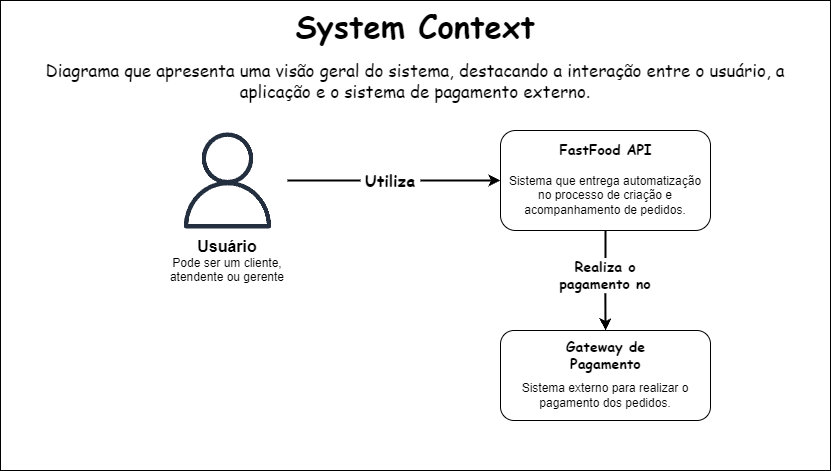

The diagram above was exported from draw.io. Its source (the exported page's mxGraphModel, read from the mxfile embedded in the PNG):
<mxGraphModel dx="1434" dy="780" grid="1" gridSize="10" guides="1" tooltips="1" connect="1" arrows="1" fold="1" page="1" pageScale="1" pageWidth="827" pageHeight="1169" math="0" shadow="0">
  <root>
    <mxCell id="0" />
    <mxCell id="1" parent="0" />
    <mxCell id="HllSV-0J50wZbuKiRXix-1" value="" style="rounded=0;whiteSpace=wrap;html=1;" vertex="1" parent="1">
      <mxGeometry y="200" width="830" height="470" as="geometry" />
    </mxCell>
    <mxCell id="HllSV-0J50wZbuKiRXix-2" value="System Context" style="text;html=1;align=center;verticalAlign=middle;whiteSpace=wrap;rounded=0;fontStyle=1;fontSize=31;fontFamily=Comic Sans MS;" vertex="1" parent="1">
      <mxGeometry x="287" y="210" width="256" height="30" as="geometry" />
    </mxCell>
    <mxCell id="HllSV-0J50wZbuKiRXix-4" value="Diagrama que apresenta uma visão geral do sistema, destacando a interação entre o usuário, a aplicação e o sistema de pagamento externo." style="text;html=1;align=center;verticalAlign=middle;whiteSpace=wrap;rounded=0;fontFamily=Comic Sans MS;fontSize=17;" vertex="1" parent="1">
      <mxGeometry x="30" y="220" width="770" height="120" as="geometry" />
    </mxCell>
    <mxCell id="HllSV-0J50wZbuKiRXix-11" style="edgeStyle=orthogonalEdgeStyle;rounded=0;orthogonalLoop=1;jettySize=auto;html=1;strokeWidth=2;jumpStyle=none;" edge="1" parent="1" source="HllSV-0J50wZbuKiRXix-12" target="HllSV-0J50wZbuKiRXix-10">
      <mxGeometry relative="1" as="geometry" />
    </mxCell>
    <mxCell id="HllSV-0J50wZbuKiRXix-5" value="User" style="sketch=0;outlineConnect=0;fontColor=none;gradientColor=none;strokeColor=#232F3E;fillColor=#ffffff;dashed=0;verticalLabelPosition=bottom;verticalAlign=top;align=center;fontSize=12;fontStyle=0;aspect=fixed;shape=mxgraph.aws4.resourceIcon;resIcon=mxgraph.aws4.user;html=1;noLabel=1;" vertex="1" parent="1">
      <mxGeometry x="167" y="320" width="120" height="120" as="geometry" />
    </mxCell>
    <mxCell id="HllSV-0J50wZbuKiRXix-8" value="&lt;font style=&quot;font-size: 16px;&quot;&gt;&lt;b&gt;Usuário&lt;/b&gt;&lt;/font&gt;&lt;div&gt;Pode ser um cliente, atendente ou gerente&lt;/div&gt;" style="text;html=1;align=center;verticalAlign=middle;whiteSpace=wrap;rounded=0;" vertex="1" parent="1">
      <mxGeometry x="167" y="430" width="120" height="60" as="geometry" />
    </mxCell>
    <mxCell id="HllSV-0J50wZbuKiRXix-19" style="edgeStyle=orthogonalEdgeStyle;rounded=0;orthogonalLoop=1;jettySize=auto;html=1;entryX=0.5;entryY=0;entryDx=0;entryDy=0;strokeWidth=2;jumpSize=6;exitX=0.499;exitY=1.093;exitDx=0;exitDy=0;exitPerimeter=0;" edge="1" parent="1" source="HllSV-0J50wZbuKiRXix-20" target="HllSV-0J50wZbuKiRXix-16">
      <mxGeometry relative="1" as="geometry" />
    </mxCell>
    <mxCell id="HllSV-0J50wZbuKiRXix-10" value="" style="rounded=1;whiteSpace=wrap;html=1;" vertex="1" parent="1">
      <mxGeometry x="500" y="330" width="210" height="100" as="geometry" />
    </mxCell>
    <mxCell id="HllSV-0J50wZbuKiRXix-13" value="" style="edgeStyle=orthogonalEdgeStyle;rounded=0;orthogonalLoop=1;jettySize=auto;html=1;strokeWidth=2;jumpStyle=none;endArrow=none;endFill=0;" edge="1" parent="1" source="HllSV-0J50wZbuKiRXix-5" target="HllSV-0J50wZbuKiRXix-12">
      <mxGeometry relative="1" as="geometry">
        <mxPoint x="287" y="380" as="sourcePoint" />
        <mxPoint x="500" y="380" as="targetPoint" />
      </mxGeometry>
    </mxCell>
    <mxCell id="HllSV-0J50wZbuKiRXix-12" value="&lt;font face=&quot;Comic Sans MS&quot; style=&quot;font-size: 16px;&quot;&gt;&lt;b&gt;Utiliza&lt;/b&gt;&lt;/font&gt;" style="text;html=1;align=center;verticalAlign=middle;whiteSpace=wrap;rounded=0;" vertex="1" parent="1">
      <mxGeometry x="360" y="365" width="60" height="30" as="geometry" />
    </mxCell>
    <mxCell id="HllSV-0J50wZbuKiRXix-14" value="&lt;font face=&quot;Comic Sans MS&quot; style=&quot;font-size: 14px;&quot;&gt;&lt;b&gt;FastFood API&lt;/b&gt;&lt;/font&gt;" style="text;html=1;align=center;verticalAlign=middle;whiteSpace=wrap;rounded=0;" vertex="1" parent="1">
      <mxGeometry x="552.5" y="335" width="105" height="30" as="geometry" />
    </mxCell>
    <mxCell id="HllSV-0J50wZbuKiRXix-15" value="Sistema que entrega automatização no processo de criação e acompanhamento de pedidos." style="text;html=1;align=center;verticalAlign=middle;whiteSpace=wrap;rounded=0;" vertex="1" parent="1">
      <mxGeometry x="500" y="360" width="210" height="70" as="geometry" />
    </mxCell>
    <mxCell id="HllSV-0J50wZbuKiRXix-16" value="" style="rounded=1;whiteSpace=wrap;html=1;" vertex="1" parent="1">
      <mxGeometry x="500" y="530" width="210" height="90" as="geometry" />
    </mxCell>
    <mxCell id="HllSV-0J50wZbuKiRXix-17" value="&lt;font face=&quot;Comic Sans MS&quot; style=&quot;font-size: 14px;&quot;&gt;&lt;b&gt;Gateway de Pagamento&lt;/b&gt;&lt;/font&gt;" style="text;html=1;align=center;verticalAlign=middle;whiteSpace=wrap;rounded=0;" vertex="1" parent="1">
      <mxGeometry x="552.5" y="540" width="105" height="30" as="geometry" />
    </mxCell>
    <mxCell id="HllSV-0J50wZbuKiRXix-18" value="Sistema externo para realizar o pagamento dos pedidos." style="text;html=1;align=center;verticalAlign=middle;whiteSpace=wrap;rounded=0;" vertex="1" parent="1">
      <mxGeometry x="500" y="560" width="210" height="70" as="geometry" />
    </mxCell>
    <mxCell id="HllSV-0J50wZbuKiRXix-21" value="" style="edgeStyle=orthogonalEdgeStyle;rounded=0;orthogonalLoop=1;jettySize=auto;html=1;entryX=0.501;entryY=-0.093;entryDx=0;entryDy=0;strokeWidth=2;endArrow=none;endFill=0;entryPerimeter=0;" edge="1" parent="1" source="HllSV-0J50wZbuKiRXix-10" target="HllSV-0J50wZbuKiRXix-20">
      <mxGeometry relative="1" as="geometry">
        <mxPoint x="605" y="430" as="sourcePoint" />
        <mxPoint x="605" y="485" as="targetPoint" />
      </mxGeometry>
    </mxCell>
    <mxCell id="HllSV-0J50wZbuKiRXix-20" value="&lt;b&gt;&lt;font face=&quot;Comic Sans MS&quot; style=&quot;font-size: 14px;&quot;&gt;Realiza o pagamento no&lt;/font&gt;&lt;/b&gt;" style="text;html=1;align=center;verticalAlign=middle;whiteSpace=wrap;rounded=0;" vertex="1" parent="1">
      <mxGeometry x="536.25" y="460" width="137.5" height="30" as="geometry" />
    </mxCell>
  </root>
</mxGraphModel>